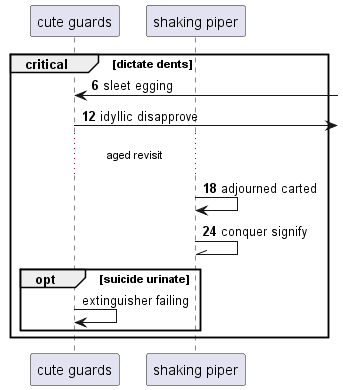

The diagram above was rendered by PlantUML. Its source (embedded in the PNG):
@startuml
participant "cute guards" as 0
participant "shaking piper" as 1
autonumber 6 6
critical dictate dents
0 <-] : sleet egging
0 ->] : idyllic disapprove
...aged revisit...
1 -> 1: adjourned carted
1 -\\ 1: conquer signify
autonumber stop
opt suicide urinate
0 -> 0: extinguisher failing
end
end
@enduml